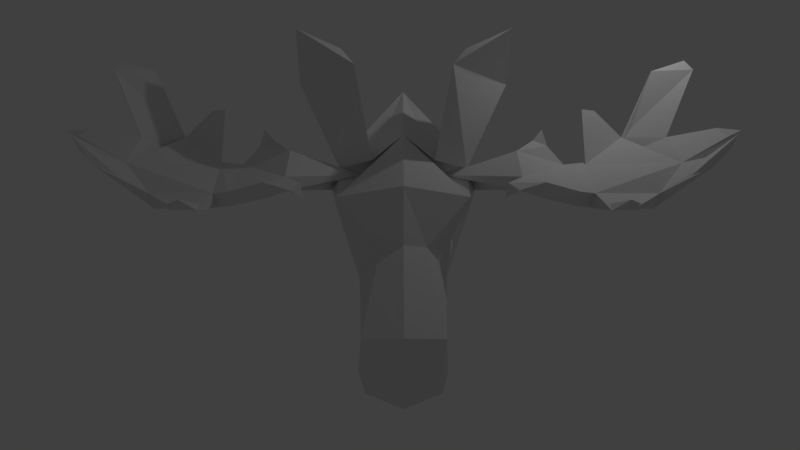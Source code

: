# Source: moose-head.blend  (saved by Blender 2.79.0; exported with 4.5.12 LTS)
import bpy
from mathutils import Matrix  # noqa: F401  (used for matrix-valued properties, if any)

bpy.ops.wm.read_factory_settings(use_empty=True)
scene = bpy.context.scene
scene.name = 'Scene'

# ---- collections
col_collection_1 = bpy.data.collections.new('Collection 1'); scene.collection.children.link(col_collection_1)

# ---- world
world_world = bpy.data.worlds.new('World'); scene.world = world_world
world_world.color = (0.05088, 0.05088, 0.05088)
world_world.use_sun_shadow = False
world_world.sun_shadow_jitter_overblur = 0.0
world_world.cycles.sampling_method = 'MANUAL'

# ---- cameras
cam_camera = bpy.data.cameras.new('Camera')
cam_camera.clip_end = 100.0
cam_camera.lens = 20.0
cam_camera.sensor_width = 32.0
cam_camera.sensor_height = 18.0
cam_camera.ortho_scale = 15.0
cam_camera.dof.focus_distance = 0.0
cam_camera.dof.aperture_fstop = 128.0

# ---- lights
light_lamp = bpy.data.lights.new('Lamp', 'POINT')
light_lamp.transmission_factor = 0.0
light_lamp.cutoff_distance = 30.0
light_lamp.energy = 100.0
light_lamp.shadow_buffer_clip_start = 1.001
light_lamp.shadow_soft_size = 0.1
light_lamp.shadow_maximum_resolution = 0.006
light_lamp.use_absolute_resolution = True

# ---- meshes
me_moose_select_fwd_y_up_z_scene_applymoose_head_backagain = bpy.data.meshes.new('moose-select fwd-y up-z scene applyMoose-Head-Backagain')
me_moose_select_fwd_y_up_z_scene_applymoose_head_backagain.from_pydata([(1.135, 1.212, -0.8031), (1.119, 0.1721, -1.823), (1.524, 0.1357, 0.04413), (1.155, -0.2703, -0.5887), (0.2462, 0.9633, -2.835), (0.3686, 0.4929, -1.079), (0.4982, 1.284, -0.9711), (0.8234, 2.56, 0.02133), (0.4014, 0.9221, -1.361), (0.6586, 2.234, -0.7931), (0.8014, -3.096, -0.9555), (0.769, -3.188, -2.287), (1.368, -0.9019, 0.8913), (0.4738, -1.519, 0.05613), (0.5502, -1.341, -1.713), (1.451, 1.18, 0.3361), (0.9422, -1.235, -0.7767), (0.8502, -1.789, -1.667), (1.537, -0.3463, 0.7733), (1.277, -0.3767, 0.1313), (0.001357, 2.871, -0.9651), (1.065, 2.843, -0.5935), (0.000957, 2.232, -1.023), (0.8862, 0.09248, 0.9321), (0.923, -2.653, -2.219), (0.5766, -2.736, -2.761), (1.439, 2.537, 0.5869), (0.9434, -0.9547, -0.04587), (0.523, -2.195, -2.821), (1.343, 1.175, 3.418), (0.6758, -0.1083, 1.37), (2.249, 0.9333, 2.704), (-1.135, 1.212, -0.8031), (-1.119, 0.1721, -1.823), (-1.524, 0.1357, 0.04413), (-1.155, -0.2703, -0.5887), (0.9698, -0.05792, 3.363), (2.147, 0.4597, 3.945), (0.2842, 0.3953, -1.685), (-0.2462, 0.9633, -2.835), (-0.3686, 0.4929, -1.079), (-0.4982, 1.284, -0.9711), (-0.8234, 2.56, 0.02133), (-0.4014, 0.9221, -1.361), (-0.6586, 2.234, -0.7931), (1.04, 0.5413, 1.552), (2.763, 0.08728, 1.737), (1.382, -0.01792, 1.133), (4.694, 0.2037, 1.765), (5.658, -0.08232, 3.262), (5.123, -0.7655, 2.126), (3.519, -3.156, 1.98), (3.45, -1.976, 1.505), (3.825, -0.3235, 1.362), (-0.8014, -3.096, -0.9555), (-0.769, -3.188, -2.287), (-1.368, -0.9019, 0.8913), (-0.4738, -1.519, 0.05613), (4.572, -0.0003193, 1.345), (3.837, 0.4933, 2.295), (2.32, -0.4371, 1.712), (3.042, -0.06032, 1.667), (2.303, -0.4151, 1.421), (3.377, -0.2995, 1.346), (-0.5502, -1.341, -1.713), (3.441, -1.95, 1.199), (-1.451, 1.18, 0.3361), (-0.9422, -1.235, -0.7767), (-0.8502, -1.789, -1.667), (-1.537, -0.3463, 0.7733), (-1.277, -0.3767, 0.1313), (3.148, -1.992, 1.253), (-0.001357, 2.871, -0.9651), (-1.065, 2.843, -0.5935), (-0.000957, 2.232, -1.023), (-0.8862, 0.09248, 0.9321), (-0.923, -2.653, -2.219), (-0.5766, -2.736, -2.761), (-1.439, 2.537, 0.5869), (-0.9434, -0.9547, -0.04587), (3.157, -2.018, 1.559), (4.957, -1.765, 1.714), (4.965, -1.791, 2.025), (5.315, -2.403, 2.552), (2.25, -1.408, 1.573), (4.447, -2.216, 1.321), (-0.523, -2.195, -2.821), (3.944, -2.083, 1.26), (3.404, -2.862, 1.628), (2.957, 0.2001, 1.946), (6.324, -1.067, 2.369), (5.943, -1.333, 2.346), (5.691, 0.3873, 3.333), (5.113, -0.7395, 1.825), (5.13, 0.4953, 3.096), (5.659, -0.05392, 2.972), (2.384, -2.443, 1.943), (2.375, -2.417, 1.629), (1.933, -2.523, 1.833), (2.241, -1.382, 1.271), (-1.343, 1.175, 3.418), (-0.6758, -0.1083, 1.37), (-2.249, 0.9333, 2.704), (5.931, -0.9507, 2.375), (4.073, -2.626, 1.548), (-0.9698, -0.05792, 3.363), (-2.147, 0.4597, 3.945), (-0.2842, 0.3953, -1.685), (5.264, -2.54, 2.827), (-1.04, 0.5413, 1.552), (5.073, -2.518, 2.28), (-2.763, 0.08728, 1.737), (3.783, -2.928, 1.745), (5.111, -2.152, 2.27), (1.795, -2.172, 1.505), (1.805, -2.198, 1.815), (-1.382, -0.01792, 1.133), (-4.694, 0.2037, 1.765), (-5.658, -0.08232, 3.262), (-5.123, -0.7655, 2.126), (-3.519, -3.156, 1.98), (-3.45, -1.976, 1.505), (-3.825, -0.3235, 1.362), (-4.572, -0.0003193, 1.345), (-3.837, 0.4933, 2.295), (-2.32, -0.4371, 1.712), (-3.042, -0.06032, 1.667), (-2.303, -0.4151, 1.421), (-3.377, -0.2995, 1.346), (-3.441, -1.95, 1.199), (-3.148, -1.992, 1.253), (-3.157, -2.018, 1.559), (-4.957, -1.765, 1.714), (-4.965, -1.791, 2.025), (-5.315, -2.403, 2.552), (-2.25, -1.408, 1.573), (-4.447, -2.216, 1.321), (-3.944, -2.083, 1.26), (-3.404, -2.862, 1.628), (-2.957, 0.2001, 1.946), (-6.324, -1.067, 2.369), (-5.943, -1.333, 2.346), (-5.691, 0.3873, 3.333), (-5.113, -0.7395, 1.825), (-5.13, 0.4953, 3.096), (-5.659, -0.05392, 2.972), (-2.384, -2.443, 1.943), (-2.375, -2.417, 1.629), (-1.933, -2.523, 1.833), (-2.241, -1.382, 1.271), (-5.931, -0.9507, 2.375), (-4.073, -2.626, 1.548), (-5.264, -2.54, 2.827), (-5.073, -2.518, 2.28), (-5.111, -2.152, 2.27), (-1.795, -2.172, 1.505), (-1.805, -2.198, 1.815), (-4.455, -2.242, 1.633), (-4.128, 0.5225, 2.249), (-3.423, -2.406, 1.413), (-3.783, -2.928, 1.745), (4.455, -2.242, 1.633), (0.0, -0.6624, -1.762), (0.0, -1.179, -1.927), (0.0, -1.777, -2.279), (0.0, -1.696, 0.2191), (0.0, 1.098, -3.336), (0.0, -1.139, 1.25), (0.0, -2.195, -2.821), (0.0, -1.788, -1.667), (0.0, 0.1594, -3.85), (0.0, -0.1313, -1.801), (0.0, -3.044, -2.93), (0.0, -3.618, -2.229), (0.0, -2.887, -2.405), (0.0, 0.3375, 1.77), (0.0, -2.41, -2.085), (0.0, -3.373, -0.6897), (0.0, 2.538, 0.5869), (0.0, 2.146, -2.762), (0.0, 2.269, 2.188), (0.0, 1.115, 1.939), (0.0, 1.341, -1.103), (0.0, 1.07, -2.219), (3.423, -2.406, 1.413), (0.0, 2.87, -0.9647), (0.0, 0.6996, -2.302), (0.0, 2.871, -0.9646), (0.0, 2.232, -1.022), (0.0, 2.23, -1.023), (0.0, 0.8295, -1.033), (0.0, 2.871, -0.9636), (0.0, 0.4929, -1.079), (4.128, 0.5225, 2.249)], [], [(6, 7, 5), (58, 82, 50), (45, 47, 180), (6, 9, 7), (180, 47, 15), (176, 17, 169), (182, 74, 72), (182, 8, 38), (81, 83, 113), (169, 163, 5), (171, 186, 4), (71, 63, 65), (8, 4, 6), (94, 48, 49), (94, 58, 48), (47, 18, 2), (63, 58, 65), (62, 63, 71), (174, 28, 25), (171, 4, 38), (52, 161, 82), (88, 51, 104), (180, 181, 175, 30), (29, 30, 36), (39, 171, 163), (85, 88, 87), (92, 58, 94), (46, 62, 60), (81, 82, 113), (169, 163, 39), (98, 99, 97), (61, 62, 46), (186, 39, 183), (46, 60, 61), (92, 93, 58), (20, 26, 21), (53, 82, 48), (167, 12, 175), (28, 14, 25), (38, 4, 8), (88, 85, 112), (164, 169, 14), (174, 176, 24), (65, 85, 51), (167, 165, 13), (115, 98, 96), (21, 0, 6), (172, 25, 11), (163, 1, 14), (3, 16, 14), (96, 71, 80), (81, 108, 85), (23, 84, 60), (113, 108, 81), (84, 63, 60), (29, 31, 47), (20, 178, 26), (32, 33, 34), (33, 35, 34), (183, 179, 4), (92, 49, 95), (9, 5, 7), (166, 170, 39), (40, 41, 107), (41, 40, 42), (107, 41, 43), (41, 42, 44), (20, 185, 187), (179, 166, 39), (169, 40, 163), (171, 162, 40), (171, 40, 107), (20, 21, 9), (85, 112, 104), (167, 56, 57), (167, 57, 165), (61, 63, 62), (103, 90, 93), (95, 50, 93), (22, 188, 189), (33, 64, 35), (20, 187, 191), (66, 34, 116), (67, 64, 68), (69, 70, 79), (69, 79, 56), (35, 64, 67), (177, 165, 57), (177, 57, 54), (72, 44, 73), (44, 72, 182), (73, 41, 32), (44, 41, 73), (23, 60, 47), (180, 30, 45), (12, 13, 27), (76, 55, 54), (172, 55, 77), (68, 76, 54), (67, 54, 57), (67, 68, 54), (173, 55, 172), (34, 79, 70), (73, 32, 66), (101, 109, 116), (73, 66, 78), (35, 67, 79), (34, 70, 69), (79, 67, 57), (177, 54, 173), (32, 34, 66), (56, 79, 57), (76, 77, 55), (167, 175, 56), (34, 35, 79), (177, 173, 10), (163, 33, 171), (163, 64, 33), (173, 172, 11), (15, 47, 2), (47, 18, 99), (108, 83, 110), (96, 98, 97), (168, 174, 86), (18, 62, 99), (87, 104, 85), (17, 10, 24), (22, 189, 190), (174, 77, 86), (65, 87, 184), (113, 82, 108), (103, 91, 90), (163, 171, 1), (51, 104, 112), (22, 179, 188), (174, 76, 176), (176, 76, 68, 169), (184, 87, 88), (25, 11, 174), (104, 51, 85), (41, 33, 32), (41, 43, 33), (6, 190, 192, 5), (6, 1, 8), (114, 99, 98), (92, 95, 93), (91, 82, 81), (100, 101, 109), (100, 116, 102), (21, 26, 15), (164, 64, 169), (85, 161, 112), (29, 47, 45), (180, 66, 116), (78, 66, 180), (2, 18, 19), (192, 40, 169), (105, 116, 101), (105, 102, 116), (115, 96, 84), (100, 109, 116), (100, 105, 101), (105, 100, 106), (106, 100, 102), (106, 102, 105), (23, 12, 47), (38, 8, 6), (65, 58, 81), (107, 43, 39), (43, 41, 39), (39, 41, 44), (41, 44, 182), (177, 10, 13), (171, 39, 186), (171, 5, 162), (193, 58, 59), (103, 93, 50), (22, 190, 6), (174, 172, 77), (84, 96, 80), (82, 91, 50), (12, 18, 47), (48, 82, 58), (63, 53, 58), (48, 50, 49), (18, 27, 19), (46, 89, 61), (176, 169, 68), (38, 171, 182), (176, 68, 76, 174), (64, 76, 68), (76, 64, 77), (86, 77, 64), (182, 43, 41), (182, 107, 43), (107, 182, 171), (183, 39, 179), (43, 107, 33), (26, 178, 180), (109, 180, 116), (180, 109, 101), (1, 2, 3), (170, 163, 39), (14, 17, 24), (182, 6, 8), (80, 65, 52), (184, 52, 65), (25, 174, 24), (177, 13, 165), (50, 91, 103), (47, 30, 175), (110, 161, 85), (14, 28, 168, 164), (11, 24, 174), (6, 182, 9), (69, 116, 75), (116, 34, 69), (56, 116, 69), (75, 116, 56), (108, 110, 85), (80, 53, 63), (96, 97, 71), (58, 93, 81), (3, 27, 16), (117, 118, 119), (123, 119, 133), (119, 150, 141), (133, 119, 141), (138, 160, 120), (121, 122, 133), (122, 123, 124), (125, 126, 128), (128, 129, 123), (130, 129, 128), (131, 128, 122), (132, 154, 133), (116, 149, 69), (149, 116, 75), (131, 122, 121), (117, 123, 133), (69, 149, 127), (116, 127, 125), (69, 127, 116), (136, 137, 138), (140, 132, 141), (141, 132, 133), (142, 123, 143), (135, 149, 75), (132, 140, 143), (142, 145, 118), (123, 132, 143), (142, 143, 145), (142, 144, 123), (146, 131, 130), (146, 130, 147), (150, 119, 143), (148, 147, 149), (150, 143, 140), (126, 127, 128), (127, 130, 128), (149, 130, 127), (129, 120, 136), (152, 136, 153), (132, 154, 134), (132, 136, 152), (111, 125, 127), (155, 148, 149), (146, 147, 148), (135, 156, 155), (149, 135, 155), (118, 145, 119), (145, 143, 119), (136, 160, 157), (131, 121, 129), (131, 129, 130), (144, 117, 123), (135, 125, 128), (135, 128, 131), (153, 136, 157), (155, 156, 148), (124, 158, 117), (134, 153, 157), (159, 129, 121), (117, 119, 123), (150, 140, 141), (158, 124, 123), (133, 134, 157), (144, 142, 118), (135, 131, 146), (129, 132, 123), (156, 135, 146), (133, 152, 134), (75, 125, 135), (138, 157, 160), (138, 121, 157), (158, 123, 117), (144, 118, 117), (156, 146, 148), (75, 116, 125), (84, 23, 99), (122, 117, 133), (152, 153, 134), (138, 160, 136), (122, 124, 117), (149, 147, 130), (129, 136, 132), (121, 133, 157), (128, 123, 122), (154, 132, 152), (151, 138, 129), (49, 50, 95), (179, 4, 166), (163, 14, 169), (74, 179, 44), (44, 42, 40), (74, 44, 40, 41), (82, 161, 83), (48, 58, 50), (24, 10, 11), (1, 3, 14), (18, 47, 62), (8, 1, 38), (182, 72, 185), (16, 13, 10), (83, 161, 110), (27, 13, 16), (0, 2, 1), (52, 82, 53), (36, 37, 29), (24, 25, 14), (162, 5, 163), (99, 71, 97), (176, 169, 17, 24), (6, 0, 1), (37, 31, 29), (162, 163, 40), (36, 30, 47), (22, 6, 5, 9), (171, 38, 5), (10, 173, 11), (166, 4, 170), (182, 185, 20), (82, 83, 108), (171, 107, 39), (107, 171, 33), (65, 81, 85), (23, 175, 12), (22, 9, 179), (192, 169, 5), (84, 114, 115), (18, 12, 27), (126, 111, 127), (111, 126, 139), (154, 152, 133), (138, 151, 120), (138, 120, 129), (151, 136, 120), (137, 136, 151), (129, 159, 137), (129, 137, 151), (159, 138, 137), (138, 159, 121), (120, 160, 151), (136, 151, 160), (154, 152, 134), (111, 126, 125), (72, 73, 78), (72, 78, 178), (5, 38, 6), (94, 49, 92), (180, 101, 175, 181), (84, 80, 63), (44, 179, 39), (88, 161, 52), (9, 182, 20), (77, 174, 55), (75, 56, 175), (163, 169, 64), (88, 52, 184), (54, 55, 173), (18, 23, 47), (53, 48, 59), (65, 104, 87), (116, 75, 175), (116, 175, 101), (88, 112, 161), (78, 180, 178), (104, 65, 88), (99, 62, 71), (167, 13, 12), (88, 65, 51), (9, 4, 179), (113, 83, 108), (38, 1, 171), (64, 164, 168, 86), (90, 91, 81), (2, 19, 27), (169, 4, 163), (55, 174, 76), (47, 175, 23), (80, 71, 65), (99, 114, 84), (81, 93, 90), (72, 178, 191), (77, 76, 174), (193, 48, 58), (174, 25, 172), (37, 36, 31), (74, 41, 190), (41, 40, 192, 190), (2, 27, 3), (20, 191, 178), (170, 4, 163), (74, 188, 179), (74, 190, 189), (99, 23, 47), (72, 191, 187), (30, 47, 45), (74, 189, 188), (72, 187, 185), (186, 183, 4), (26, 180, 15), (24, 11, 25), (80, 52, 53), (0, 15, 2), (9, 21, 6), (4, 9, 6), (168, 28, 174), (29, 45, 30), (114, 98, 115), (59, 48, 193), (36, 47, 31), (47, 60, 62), (60, 63, 61), (88, 51, 112), (53, 59, 58), (21, 15, 0), (176, 174, 24, 17), (16, 10, 17), (4, 163, 171), (16, 17, 14), (182, 20, 22)])
me_moose_select_fwd_y_up_z_scene_applymoose_head_backagain.use_remesh_preserve_volume = False
me_moose_select_fwd_y_up_z_scene_applymoose_head_backagain.use_remesh_preserve_attributes = False
me_moose_select_fwd_y_up_z_scene_applymoose_head_backagain.use_mirror_vertex_groups = False
me_moose_select_fwd_y_up_z_scene_applymoose_head_backagain.update()

# ---- objects
ob_moose_select_fwd_y_up_z_scene_applymoose_head_backagain = bpy.data.objects.new('moose-select fwd-y up-z scene applyMoose-Head-Backagain', me_moose_select_fwd_y_up_z_scene_applymoose_head_backagain)
ob_lamp = bpy.data.objects.new('Lamp', light_lamp)
ob_camera = bpy.data.objects.new('Camera', cam_camera)

# ---- transforms, parenting, visibility, modifiers, constraints
ob_moose_select_fwd_y_up_z_scene_applymoose_head_backagain.location = (0.07256, 0.07103, -0.01925)
ob_moose_select_fwd_y_up_z_scene_applymoose_head_backagain.lineart.crease_threshold = 0.0
ob_lamp.location = (4.076, 1.005, 5.904)
ob_lamp.rotation_euler = (0.6503, 0.05522, 1.866)
ob_lamp.lock_rotations_4d = False
ob_lamp.empty_display_type = 'ARROWS'
ob_lamp.color = (0.0, 0.0, 0.0, 0.0)
ob_lamp.lineart.crease_threshold = 0.0
ob_camera.location = (0.0, -10.0, 5.5)
ob_camera.rotation_euler = (1.047, 0.0, 0.0)
ob_camera.lock_rotations_4d = False
ob_camera.empty_display_type = 'ARROWS'
ob_camera.color = (0.0, 0.0, 0.0, 0.0)
ob_camera.display_type = 'WIRE'
ob_camera.lineart.crease_threshold = 0.0

# ---- collection membership
col_collection_1.objects.link(ob_moose_select_fwd_y_up_z_scene_applymoose_head_backagain)
col_collection_1.objects.link(ob_lamp)
col_collection_1.objects.link(ob_camera)

# ---- scene / render settings (as saved in the file)
scene.camera = ob_camera
scene.frame_start = 1; scene.frame_end = 250; scene.frame_set(12)
scene.render.engine = 'BLENDER_EEVEE_NEXT'
scene.render.resolution_percentage = 50
scene.render.dither_intensity = 0.0
scene.cycles.use_denoising = False
scene.cycles.samples = 128
scene.cycles.sampling_pattern = 'TABULATED_SOBOL'
scene.cycles.use_adaptive_sampling = False
scene.cycles.use_light_tree = False
scene.cycles.blur_glossy = 0.0
scene.cycles.sample_clamp_indirect = 0.0
scene.view_settings.view_transform = 'Standard'
bpy.context.view_layer.update()
